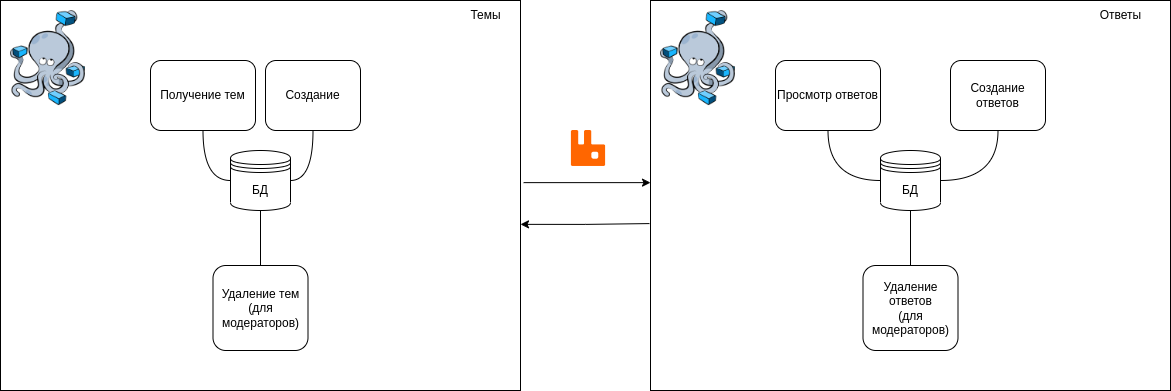

The diagram above was exported from draw.io. Its source (the exported page's mxGraphModel, read from the mxfile embedded in the PNG):
<mxGraphModel dx="1422" dy="793" grid="1" gridSize="10" guides="1" tooltips="1" connect="1" arrows="1" fold="1" page="1" pageScale="1" pageWidth="827" pageHeight="1169" math="0" shadow="0">
  <root>
    <mxCell id="0" />
    <mxCell id="1" parent="0" />
    <mxCell id="RqFpltofJTqPpE15DhAO-23" style="edgeStyle=orthogonalEdgeStyle;rounded=0;orthogonalLoop=1;jettySize=auto;html=1;entryX=0;entryY=0.467;entryDx=0;entryDy=0;exitX=1.006;exitY=0.467;exitDx=0;exitDy=0;exitPerimeter=0;entryPerimeter=0;" edge="1" parent="1" source="RqFpltofJTqPpE15DhAO-1" target="RqFpltofJTqPpE15DhAO-13">
      <mxGeometry relative="1" as="geometry" />
    </mxCell>
    <mxCell id="RqFpltofJTqPpE15DhAO-24" style="edgeStyle=orthogonalEdgeStyle;rounded=0;orthogonalLoop=1;jettySize=auto;html=1;entryX=-0.002;entryY=0.572;entryDx=0;entryDy=0;entryPerimeter=0;exitX=1;exitY=0.574;exitDx=0;exitDy=0;exitPerimeter=0;endArrow=none;endFill=0;startArrow=classic;startFill=1;" edge="1" parent="1" source="RqFpltofJTqPpE15DhAO-1" target="RqFpltofJTqPpE15DhAO-13">
      <mxGeometry relative="1" as="geometry" />
    </mxCell>
    <mxCell id="RqFpltofJTqPpE15DhAO-1" value="" style="rounded=0;whiteSpace=wrap;html=1;" vertex="1" parent="1">
      <mxGeometry x="40" y="140" width="520" height="390" as="geometry" />
    </mxCell>
    <mxCell id="RqFpltofJTqPpE15DhAO-3" style="edgeStyle=orthogonalEdgeStyle;rounded=0;orthogonalLoop=1;jettySize=auto;html=1;entryX=0.5;entryY=1;entryDx=0;entryDy=0;curved=1;exitX=1;exitY=0.5;exitDx=0;exitDy=0;endArrow=none;endFill=0;" edge="1" parent="1" source="RqFpltofJTqPpE15DhAO-7" target="RqFpltofJTqPpE15DhAO-9">
      <mxGeometry relative="1" as="geometry" />
    </mxCell>
    <mxCell id="RqFpltofJTqPpE15DhAO-4" style="edgeStyle=orthogonalEdgeStyle;curved=1;rounded=0;orthogonalLoop=1;jettySize=auto;html=1;entryX=0.5;entryY=1;entryDx=0;entryDy=0;exitX=0;exitY=0.5;exitDx=0;exitDy=0;endArrow=none;endFill=0;" edge="1" parent="1" source="RqFpltofJTqPpE15DhAO-7" target="RqFpltofJTqPpE15DhAO-8">
      <mxGeometry relative="1" as="geometry" />
    </mxCell>
    <mxCell id="RqFpltofJTqPpE15DhAO-6" style="edgeStyle=orthogonalEdgeStyle;curved=1;rounded=0;orthogonalLoop=1;jettySize=auto;html=1;entryX=0.5;entryY=0;entryDx=0;entryDy=0;endArrow=none;endFill=0;" edge="1" parent="1" source="RqFpltofJTqPpE15DhAO-7" target="RqFpltofJTqPpE15DhAO-10">
      <mxGeometry relative="1" as="geometry" />
    </mxCell>
    <mxCell id="RqFpltofJTqPpE15DhAO-7" value="БД" style="shape=datastore;whiteSpace=wrap;html=1;" vertex="1" parent="1">
      <mxGeometry x="270" y="290" width="60" height="60" as="geometry" />
    </mxCell>
    <mxCell id="RqFpltofJTqPpE15DhAO-8" value="Получение тем" style="rounded=1;whiteSpace=wrap;html=1;" vertex="1" parent="1">
      <mxGeometry x="190" y="200" width="105" height="70" as="geometry" />
    </mxCell>
    <mxCell id="RqFpltofJTqPpE15DhAO-9" value="Создание" style="rounded=1;whiteSpace=wrap;html=1;" vertex="1" parent="1">
      <mxGeometry x="305" y="200" width="95" height="70" as="geometry" />
    </mxCell>
    <mxCell id="RqFpltofJTqPpE15DhAO-10" value="Удаление тем&lt;br&gt;(для модераторов)" style="rounded=1;whiteSpace=wrap;html=1;" vertex="1" parent="1">
      <mxGeometry x="252.5" y="405" width="95" height="85" as="geometry" />
    </mxCell>
    <mxCell id="RqFpltofJTqPpE15DhAO-12" value="Темы" style="text;html=1;align=center;verticalAlign=middle;resizable=0;points=[];autosize=1;strokeColor=none;fillColor=none;" vertex="1" parent="1">
      <mxGeometry x="500" y="140" width="50" height="30" as="geometry" />
    </mxCell>
    <mxCell id="RqFpltofJTqPpE15DhAO-13" value="" style="rounded=0;whiteSpace=wrap;html=1;" vertex="1" parent="1">
      <mxGeometry x="690" y="140" width="520" height="390" as="geometry" />
    </mxCell>
    <mxCell id="RqFpltofJTqPpE15DhAO-15" style="edgeStyle=orthogonalEdgeStyle;rounded=0;orthogonalLoop=1;jettySize=auto;html=1;entryX=0.5;entryY=1;entryDx=0;entryDy=0;curved=1;exitX=1;exitY=0.5;exitDx=0;exitDy=0;endArrow=none;endFill=0;" edge="1" parent="1" source="RqFpltofJTqPpE15DhAO-18" target="RqFpltofJTqPpE15DhAO-20">
      <mxGeometry relative="1" as="geometry" />
    </mxCell>
    <mxCell id="RqFpltofJTqPpE15DhAO-16" style="edgeStyle=orthogonalEdgeStyle;curved=1;rounded=0;orthogonalLoop=1;jettySize=auto;html=1;entryX=0.5;entryY=1;entryDx=0;entryDy=0;exitX=0;exitY=0.5;exitDx=0;exitDy=0;endArrow=none;endFill=0;" edge="1" parent="1" source="RqFpltofJTqPpE15DhAO-18" target="RqFpltofJTqPpE15DhAO-19">
      <mxGeometry relative="1" as="geometry" />
    </mxCell>
    <mxCell id="RqFpltofJTqPpE15DhAO-17" style="edgeStyle=orthogonalEdgeStyle;curved=1;rounded=0;orthogonalLoop=1;jettySize=auto;html=1;entryX=0.5;entryY=0;entryDx=0;entryDy=0;endArrow=none;endFill=0;" edge="1" parent="1" source="RqFpltofJTqPpE15DhAO-18" target="RqFpltofJTqPpE15DhAO-21">
      <mxGeometry relative="1" as="geometry" />
    </mxCell>
    <mxCell id="RqFpltofJTqPpE15DhAO-18" value="БД" style="shape=datastore;whiteSpace=wrap;html=1;" vertex="1" parent="1">
      <mxGeometry x="920" y="290" width="60" height="60" as="geometry" />
    </mxCell>
    <mxCell id="RqFpltofJTqPpE15DhAO-19" value="Просмотр ответов" style="rounded=1;whiteSpace=wrap;html=1;" vertex="1" parent="1">
      <mxGeometry x="815" y="200" width="105" height="70" as="geometry" />
    </mxCell>
    <mxCell id="RqFpltofJTqPpE15DhAO-20" value="Создание ответов" style="rounded=1;whiteSpace=wrap;html=1;" vertex="1" parent="1">
      <mxGeometry x="990" y="200" width="95" height="70" as="geometry" />
    </mxCell>
    <mxCell id="RqFpltofJTqPpE15DhAO-21" value="Удаление ответов&lt;br&gt;(для модераторов)" style="rounded=1;whiteSpace=wrap;html=1;" vertex="1" parent="1">
      <mxGeometry x="902.5" y="405" width="95" height="85" as="geometry" />
    </mxCell>
    <mxCell id="RqFpltofJTqPpE15DhAO-22" value="Ответы" style="text;html=1;align=center;verticalAlign=middle;resizable=0;points=[];autosize=1;strokeColor=none;fillColor=none;" vertex="1" parent="1">
      <mxGeometry x="1130" y="140" width="60" height="30" as="geometry" />
    </mxCell>
    <mxCell id="RqFpltofJTqPpE15DhAO-25" value="" style="shape=image;verticalLabelPosition=bottom;labelBackgroundColor=default;verticalAlign=top;aspect=fixed;imageAspect=0;image=https://cdn.iconscout.com/icon/free/png-256/rabbitmq-282296.png;" vertex="1" parent="1">
      <mxGeometry x="610" y="270" width="36" height="36" as="geometry" />
    </mxCell>
    <mxCell id="RqFpltofJTqPpE15DhAO-26" value="" style="shape=image;verticalLabelPosition=bottom;labelBackgroundColor=default;verticalAlign=top;aspect=fixed;imageAspect=0;image=https://gitlab.developers.cam.ac.uk/uploads/-/system/project/avatar/4542/compose.png;" vertex="1" parent="1">
      <mxGeometry x="50" y="150" width="75" height="95.06" as="geometry" />
    </mxCell>
    <mxCell id="RqFpltofJTqPpE15DhAO-28" value="" style="shape=image;verticalLabelPosition=bottom;labelBackgroundColor=default;verticalAlign=top;aspect=fixed;imageAspect=0;image=https://gitlab.developers.cam.ac.uk/uploads/-/system/project/avatar/4542/compose.png;" vertex="1" parent="1">
      <mxGeometry x="700" y="150" width="75" height="95.06" as="geometry" />
    </mxCell>
  </root>
</mxGraphModel>